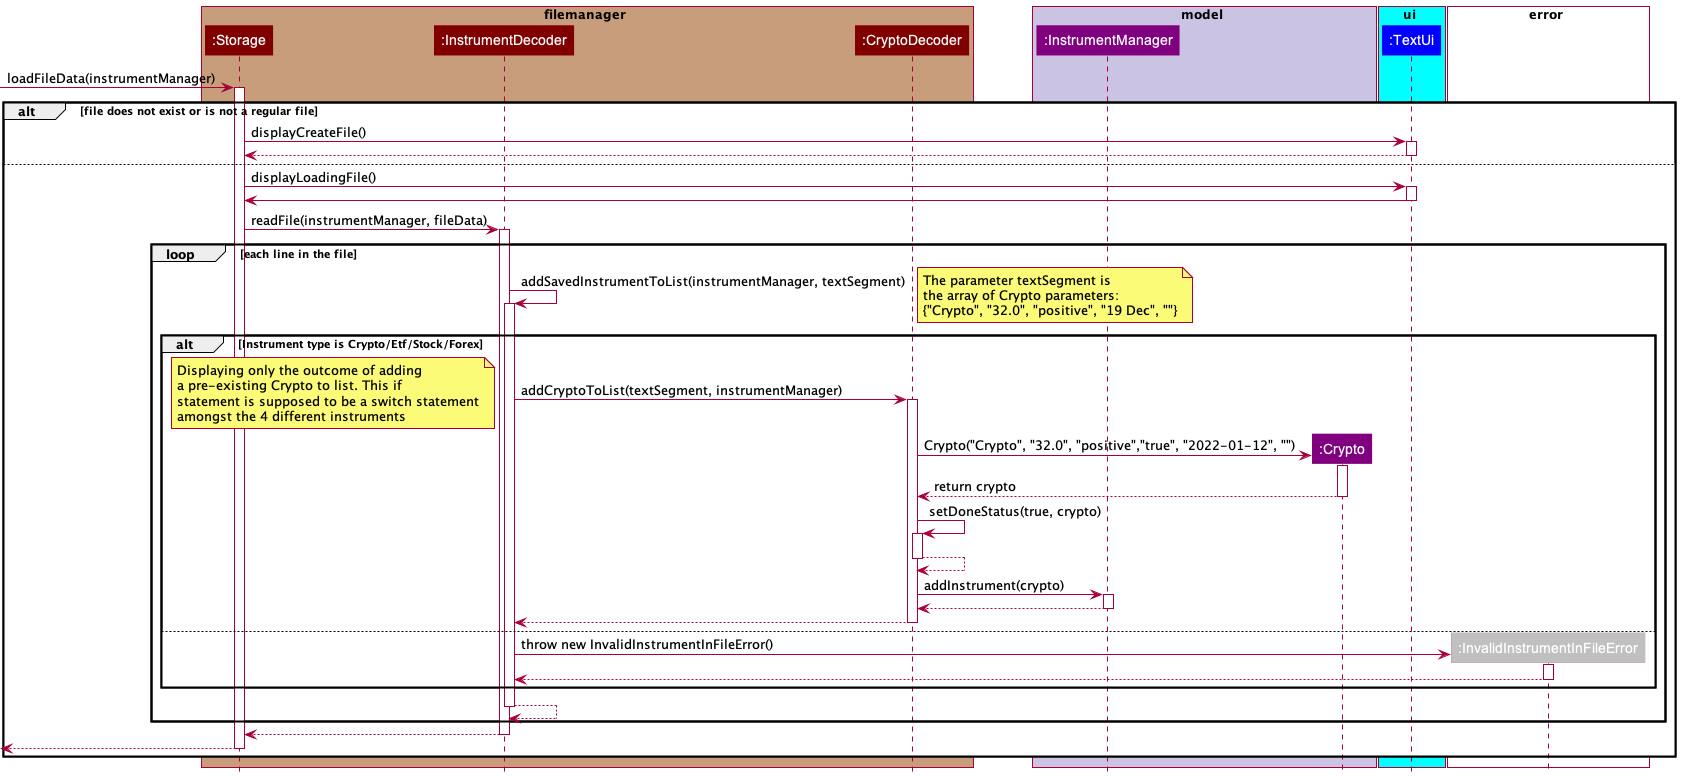

The diagram above was rendered by PlantUML. Its source (embedded in the PNG):
@startuml
'https://plantuml.com/sequence-diagram
!include Styles.puml

box filemanager COLOR_STORAGE_SEGMENT
participant ":Storage" as Storage COLOR_STORAGE
participant ":InstrumentDecoder" as InstrumentDecoder COLOR_STORAGE
participant ":CryptoDecoder" as CryptoDecoder COLOR_STORAGE
end box

box model COLOR_MODEL_SEGMENT
participant ":InstrumentManager" as InstrumentManager COLOR_MODEL
participant ":Crypto" as Crypto COLOR_MODEL
end box

box ui COLOR_LIGHT_BLUE
participant ":TextUi" as TextUi COLOR_UI
end box

box error COLOR_WHITE
participant ":InvalidInstrumentInFileError" as InvalidInstrumentInFileError COLOR_SILVER
end box

[-> Storage: loadFileData(instrumentManager)
activate Storage

alt file does not exist or is not a regular file
    Storage-> TextUi: displayCreateFile()
    activate TextUi
    TextUi--> Storage
    deactivate TextUi
else
    Storage-> TextUi: displayLoadingFile()
    activate TextUi
    TextUi-> Storage:
    deactivate TextUi
    Storage-> InstrumentDecoder: readFile(instrumentManager, fileData)
    activate InstrumentDecoder

        loop each line in the file
            InstrumentDecoder-> InstrumentDecoder: addSavedInstrumentToList(instrumentManager, textSegment)
            activate InstrumentDecoder

            note right
            The parameter textSegment is
            the array of Crypto parameters:
            {"Crypto", "32.0", "positive", "19 Dec", ""}
            end note

                alt Instrument type is Crypto/Etf/Stock/Forex
                    InstrumentDecoder-> CryptoDecoder: addCryptoToList(textSegment, instrumentManager)
                    activate CryptoDecoder

                    note bottom
                    Displaying only the outcome of adding
                    a pre-existing Crypto to list. This if
                    statement is supposed to be a switch statement
                    amongst the 4 different instruments
                    end note

                    create Crypto
                    CryptoDecoder-> Crypto: Crypto("Crypto", "32.0", "positive","true", "2022-01-12", "")
                    activate Crypto


                    Crypto--> CryptoDecoder: return crypto
                    deactivate Crypto

                    CryptoDecoder-> CryptoDecoder: setDoneStatus(true, crypto)
                    activate CryptoDecoder
                    CryptoDecoder--> CryptoDecoder
                    deactivate CryptoDecoder

                    CryptoDecoder-> InstrumentManager: addInstrument(crypto)
                    activate InstrumentManager

                    InstrumentManager--> CryptoDecoder
                    deactivate InstrumentManager

                    CryptoDecoder--> InstrumentDecoder
                    deactivate CryptoDecoder

                else
                    create InvalidInstrumentInFileError
                    InstrumentDecoder-> InvalidInstrumentInFileError: throw new InvalidInstrumentInFileError()
                    activate InvalidInstrumentInFileError
                    InvalidInstrumentInFileError--> InstrumentDecoder
                    deactivate InvalidInstrumentInFileError

                    end
                    InstrumentDecoder--> InstrumentDecoder
                    deactivate InstrumentDecoder
                    end
                    InstrumentDecoder--> Storage
                    deactivate InstrumentDecoder

                    [<-- Storage
                    deactivate Storage

end


@enduml